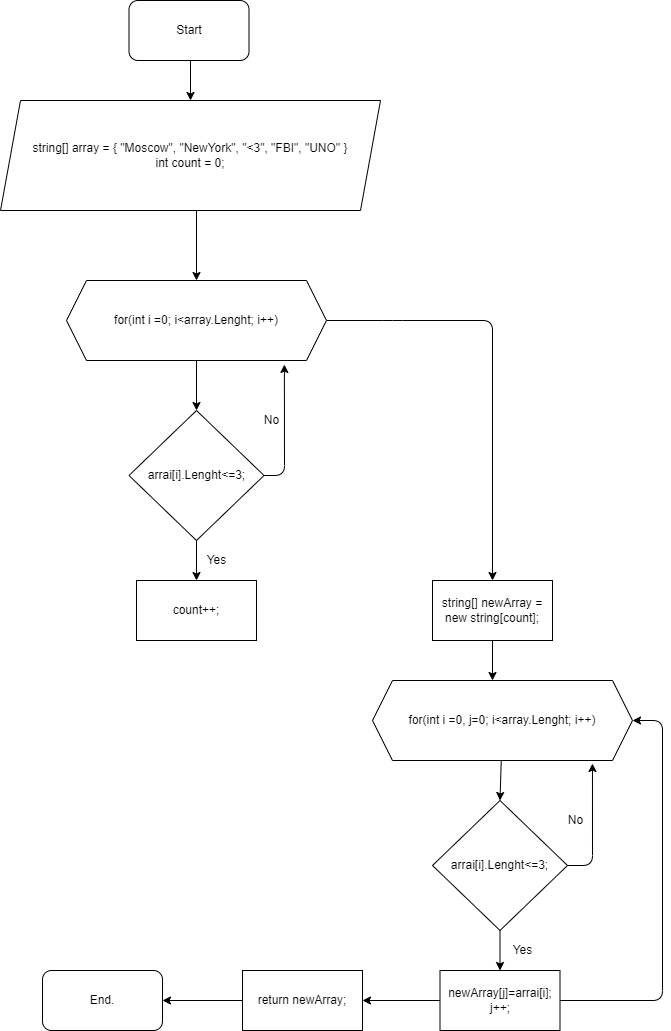

The diagram above was exported from draw.io. Its source (the exported page's mxGraphModel, read from the mxfile embedded in the PNG):
<mxGraphModel dx="821" dy="779" grid="1" gridSize="10" guides="1" tooltips="1" connect="1" arrows="1" fold="1" page="1" pageScale="1" pageWidth="827" pageHeight="1169" math="0" shadow="0">
  <root>
    <mxCell id="0" />
    <mxCell id="1" parent="0" />
    <mxCell id="2" style="edgeStyle=none;html=1;" edge="1" parent="1">
      <mxGeometry relative="1" as="geometry">
        <mxPoint x="228" y="110" as="targetPoint" />
        <mxPoint x="228" y="70" as="sourcePoint" />
      </mxGeometry>
    </mxCell>
    <mxCell id="3" style="edgeStyle=none;html=1;entryX=0.5;entryY=0;entryDx=0;entryDy=0;" edge="1" parent="1" target="7">
      <mxGeometry relative="1" as="geometry">
        <mxPoint x="234" y="220" as="sourcePoint" />
      </mxGeometry>
    </mxCell>
    <mxCell id="4" value="string[] array = { &quot;Moscow&quot;, &quot;NewYork&quot;, &quot;&amp;lt;3&quot;, &quot;FBI&quot;, &quot;UNO&quot; }&lt;br&gt;int count = 0;&lt;br&gt;" style="shape=parallelogram;perimeter=parallelogramPerimeter;whiteSpace=wrap;html=1;fixedSize=1;" vertex="1" parent="1">
      <mxGeometry x="38" y="110" width="380" height="110" as="geometry" />
    </mxCell>
    <mxCell id="5" style="edgeStyle=none;html=1;" edge="1" parent="1" source="7">
      <mxGeometry relative="1" as="geometry">
        <mxPoint x="234" y="420" as="targetPoint" />
      </mxGeometry>
    </mxCell>
    <mxCell id="6" style="edgeStyle=none;html=1;exitX=1;exitY=0.5;exitDx=0;exitDy=0;entryX=0.5;entryY=0;entryDx=0;entryDy=0;" edge="1" parent="1" source="7" target="15">
      <mxGeometry relative="1" as="geometry">
        <mxPoint x="470" y="620" as="targetPoint" />
        <mxPoint x="394" y="620" as="sourcePoint" />
        <Array as="points">
          <mxPoint x="430" y="330" />
          <mxPoint x="530" y="330" />
        </Array>
      </mxGeometry>
    </mxCell>
    <mxCell id="7" value="for(int i =0; i&amp;lt;array.Lenght; i++)" style="shape=hexagon;perimeter=hexagonPerimeter2;whiteSpace=wrap;html=1;fixedSize=1;" vertex="1" parent="1">
      <mxGeometry x="104" y="290" width="260" height="80" as="geometry" />
    </mxCell>
    <mxCell id="8" style="edgeStyle=none;html=1;" edge="1" parent="1" source="10">
      <mxGeometry relative="1" as="geometry">
        <mxPoint x="234" y="590" as="targetPoint" />
      </mxGeometry>
    </mxCell>
    <mxCell id="9" style="edgeStyle=none;html=1;entryX=0.838;entryY=1.05;entryDx=0;entryDy=0;entryPerimeter=0;exitX=1;exitY=0.5;exitDx=0;exitDy=0;" edge="1" parent="1" source="10" target="7">
      <mxGeometry relative="1" as="geometry">
        <Array as="points">
          <mxPoint x="322" y="485" />
        </Array>
      </mxGeometry>
    </mxCell>
    <mxCell id="10" value="arrai[i].Lenght&amp;lt;=3;" style="rhombus;whiteSpace=wrap;html=1;" vertex="1" parent="1">
      <mxGeometry x="166.5" y="420" width="135" height="130" as="geometry" />
    </mxCell>
    <mxCell id="11" value="Yes" style="text;html=1;align=center;verticalAlign=middle;resizable=0;points=[];autosize=1;strokeColor=none;fillColor=none;" vertex="1" parent="1">
      <mxGeometry x="234" y="560" width="40" height="20" as="geometry" />
    </mxCell>
    <mxCell id="12" value="count++;" style="rounded=0;whiteSpace=wrap;html=1;" vertex="1" parent="1">
      <mxGeometry x="174" y="590" width="120" height="60" as="geometry" />
    </mxCell>
    <mxCell id="13" value="No" style="text;html=1;align=center;verticalAlign=middle;resizable=0;points=[];autosize=1;strokeColor=none;fillColor=none;" vertex="1" parent="1">
      <mxGeometry x="294" y="420" width="30" height="20" as="geometry" />
    </mxCell>
    <mxCell id="14" style="edgeStyle=none;html=1;" edge="1" parent="1" source="15">
      <mxGeometry relative="1" as="geometry">
        <mxPoint x="530" y="690" as="targetPoint" />
      </mxGeometry>
    </mxCell>
    <mxCell id="15" value="&lt;span&gt;string[] newArray = new string[count];&lt;/span&gt;" style="rounded=0;whiteSpace=wrap;html=1;" vertex="1" parent="1">
      <mxGeometry x="470" y="590" width="120" height="60" as="geometry" />
    </mxCell>
    <mxCell id="16" style="edgeStyle=none;html=1;entryX=0.5;entryY=0;entryDx=0;entryDy=0;" edge="1" parent="1" source="17" target="20">
      <mxGeometry relative="1" as="geometry" />
    </mxCell>
    <mxCell id="17" value="for(int i =0, j=0; i&amp;lt;array.Lenght; i++)" style="shape=hexagon;perimeter=hexagonPerimeter2;whiteSpace=wrap;html=1;fixedSize=1;" vertex="1" parent="1">
      <mxGeometry x="410" y="690" width="260" height="80" as="geometry" />
    </mxCell>
    <mxCell id="18" style="edgeStyle=none;html=1;entryX=0.5;entryY=0;entryDx=0;entryDy=0;" edge="1" parent="1" source="20" target="23">
      <mxGeometry relative="1" as="geometry" />
    </mxCell>
    <mxCell id="19" style="edgeStyle=none;html=1;entryX=0.846;entryY=1.038;entryDx=0;entryDy=0;entryPerimeter=0;exitX=1;exitY=0.5;exitDx=0;exitDy=0;" edge="1" parent="1" source="20" target="17">
      <mxGeometry relative="1" as="geometry">
        <Array as="points">
          <mxPoint x="630" y="875" />
        </Array>
      </mxGeometry>
    </mxCell>
    <mxCell id="20" value="arrai[i].Lenght&amp;lt;=3;" style="rhombus;whiteSpace=wrap;html=1;" vertex="1" parent="1">
      <mxGeometry x="470" y="810" width="135" height="130" as="geometry" />
    </mxCell>
    <mxCell id="21" style="edgeStyle=none;html=1;entryX=1;entryY=0.5;entryDx=0;entryDy=0;" edge="1" parent="1" source="23" target="17">
      <mxGeometry relative="1" as="geometry">
        <Array as="points">
          <mxPoint x="700" y="1010" />
          <mxPoint x="700" y="730" />
        </Array>
      </mxGeometry>
    </mxCell>
    <mxCell id="22" style="edgeStyle=none;html=1;" edge="1" parent="1" source="23" target="27">
      <mxGeometry relative="1" as="geometry">
        <mxPoint x="370" y="1010" as="targetPoint" />
      </mxGeometry>
    </mxCell>
    <mxCell id="23" value="newArray[j]=arrai[i];&lt;br&gt;j++;" style="rounded=0;whiteSpace=wrap;html=1;" vertex="1" parent="1">
      <mxGeometry x="477.5" y="980" width="120" height="60" as="geometry" />
    </mxCell>
    <mxCell id="24" value="Yes" style="text;html=1;align=center;verticalAlign=middle;resizable=0;points=[];autosize=1;strokeColor=none;fillColor=none;" vertex="1" parent="1">
      <mxGeometry x="540" y="950" width="40" height="20" as="geometry" />
    </mxCell>
    <mxCell id="25" value="No" style="text;html=1;align=center;verticalAlign=middle;resizable=0;points=[];autosize=1;strokeColor=none;fillColor=none;" vertex="1" parent="1">
      <mxGeometry x="597.5" y="820" width="30" height="20" as="geometry" />
    </mxCell>
    <mxCell id="26" style="edgeStyle=none;html=1;" edge="1" parent="1" source="27">
      <mxGeometry relative="1" as="geometry">
        <mxPoint x="200" y="1010" as="targetPoint" />
      </mxGeometry>
    </mxCell>
    <mxCell id="27" value="return newArray;" style="rounded=0;whiteSpace=wrap;html=1;" vertex="1" parent="1">
      <mxGeometry x="280" y="980" width="120" height="60" as="geometry" />
    </mxCell>
    <mxCell id="28" value="End." style="rounded=1;whiteSpace=wrap;html=1;" vertex="1" parent="1">
      <mxGeometry x="80" y="980" width="120" height="60" as="geometry" />
    </mxCell>
    <mxCell id="29" value="Start" style="rounded=1;whiteSpace=wrap;html=1;" vertex="1" parent="1">
      <mxGeometry x="166.5" y="10" width="120" height="60" as="geometry" />
    </mxCell>
  </root>
</mxGraphModel>